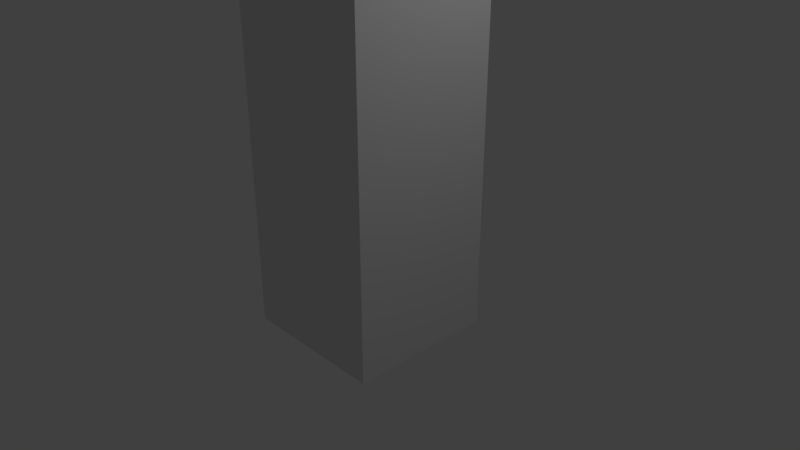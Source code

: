 # Source: 4I.blend  (saved by Blender 2.79.0; exported with 4.5.12 LTS)
import bpy
from mathutils import Matrix  # noqa: F401  (used for matrix-valued properties, if any)

bpy.ops.wm.read_factory_settings(use_empty=True)
scene = bpy.context.scene
scene.name = 'Scene'

# ---- collections
col_collection_1 = bpy.data.collections.new('Collection 1'); scene.collection.children.link(col_collection_1)

# ---- materials (node trees are filled in below, after node groups)
mat_material = bpy.data.materials.new('Material')
mat_material.alpha_threshold = 0.0
mat_material.use_transparent_shadow = False
mat_material.roughness = 0.5
mat_material.line_color = (0.0, 0.0, 0.0, 1.0)

# ---- material node trees

# ---- world
world_world = bpy.data.worlds.new('World'); scene.world = world_world
world_world.color = (0.05088, 0.05088, 0.05088)
world_world.use_sun_shadow = False
world_world.sun_shadow_jitter_overblur = 0.0
world_world.cycles.sampling_method = 'MANUAL'

# ---- cameras
cam_camera = bpy.data.cameras.new('Camera')
cam_camera.clip_end = 100.0
cam_camera.lens = 35.0
cam_camera.sensor_width = 32.0
cam_camera.sensor_height = 18.0
cam_camera.ortho_scale = 7.314
cam_camera.dof.focus_distance = 0.0
cam_camera.dof.aperture_fstop = 128.0

# ---- lights
light_lamp = bpy.data.lights.new('Lamp', 'POINT')
light_lamp.transmission_factor = 0.0
light_lamp.cutoff_distance = 30.0
light_lamp.energy = 100.0
light_lamp.shadow_buffer_clip_start = 1.001
light_lamp.shadow_soft_size = 0.1
light_lamp.shadow_maximum_resolution = 0.006
light_lamp.use_absolute_resolution = True

# ---- meshes
me_cube = bpy.data.meshes.new('Cube')
me_cube.from_pydata([(1.0, 1.0, -1.0), (1.0, -1.0, -1.0), (-1.0, -1.0, -1.0), (-1.0, 1.0, -1.0), (1.0, 1.0, 7.0), (1.0, -1.0, 7.0), (-1.0, -1.0, 7.0), (-1.0, 1.0, 7.0)], [], [(0, 1, 2, 3), (4, 7, 6, 5), (0, 4, 5, 1), (1, 5, 6, 2), (2, 6, 7, 3), (4, 0, 3, 7)])
me_cube.materials.append(mat_material)
me_cube.use_remesh_preserve_volume = False
me_cube.use_remesh_preserve_attributes = False
me_cube.use_mirror_vertex_groups = False
me_cube.update()

# ---- objects
ob_4i = bpy.data.objects.new('4I', me_cube)
ob_lamp = bpy.data.objects.new('Lamp', light_lamp)
ob_camera = bpy.data.objects.new('Camera', cam_camera)

# ---- transforms, parenting, visibility, modifiers, constraints
ob_4i.location = (0.0, 0.0, 0.0)
ob_4i.lock_rotations_4d = False
ob_4i.empty_display_type = 'ARROWS'
ob_4i.lineart.crease_threshold = 0.0
ob_lamp.location = (4.076, 1.005, 5.904)
ob_lamp.rotation_euler = (0.6503, 0.05522, 1.866)
ob_lamp.lock_rotations_4d = False
ob_lamp.empty_display_type = 'ARROWS'
ob_lamp.color = (0.0, 0.0, 0.0, 0.0)
ob_lamp.lineart.crease_threshold = 0.0
ob_camera.location = (7.481, -6.508, 5.344)
ob_camera.rotation_euler = (1.109, 0.0, 0.8149)
ob_camera.lock_rotations_4d = False
ob_camera.empty_display_type = 'ARROWS'
ob_camera.color = (0.0, 0.0, 0.0, 0.0)
ob_camera.display_type = 'WIRE'
ob_camera.lineart.crease_threshold = 0.0

# ---- collection membership
col_collection_1.objects.link(ob_4i)
col_collection_1.objects.link(ob_lamp)
col_collection_1.objects.link(ob_camera)

# ---- scene / render settings (as saved in the file)
scene.camera = ob_camera
scene.frame_start = 1; scene.frame_end = 250; scene.frame_set(1)
scene.render.engine = 'BLENDER_EEVEE_NEXT'
scene.render.resolution_percentage = 50
scene.render.dither_intensity = 0.0
scene.cycles.use_denoising = False
scene.cycles.samples = 128
scene.cycles.sampling_pattern = 'TABULATED_SOBOL'
scene.cycles.use_adaptive_sampling = False
scene.cycles.use_light_tree = False
scene.cycles.blur_glossy = 0.0
scene.cycles.sample_clamp_indirect = 0.0
scene.view_settings.view_transform = 'Standard'
bpy.context.view_layer.update()
